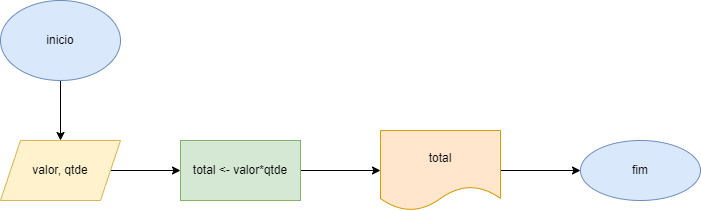

The diagram above was exported from draw.io. Its source (the exported page's mxGraphModel, read from the mxfile embedded in the PNG):
<mxGraphModel dx="1422" dy="794" grid="1" gridSize="10" guides="1" tooltips="1" connect="1" arrows="1" fold="1" page="1" pageScale="1" pageWidth="827" pageHeight="1169" math="0" shadow="0">
  <root>
    <mxCell id="0" />
    <mxCell id="1" parent="0" />
    <mxCell id="h8_UCPb-CqN6qjdbvtXD-4" value="" style="edgeStyle=orthogonalEdgeStyle;rounded=0;orthogonalLoop=1;jettySize=auto;html=1;" parent="1" source="h8_UCPb-CqN6qjdbvtXD-1" target="h8_UCPb-CqN6qjdbvtXD-2" edge="1">
      <mxGeometry relative="1" as="geometry" />
    </mxCell>
    <mxCell id="h8_UCPb-CqN6qjdbvtXD-1" value="inicio" style="ellipse;whiteSpace=wrap;html=1;fillColor=#dae8fc;strokeColor=#6c8ebf;" parent="1" vertex="1">
      <mxGeometry x="70" y="80" width="120" height="80" as="geometry" />
    </mxCell>
    <mxCell id="h8_UCPb-CqN6qjdbvtXD-6" value="" style="edgeStyle=orthogonalEdgeStyle;rounded=0;orthogonalLoop=1;jettySize=auto;html=1;" parent="1" source="h8_UCPb-CqN6qjdbvtXD-2" target="h8_UCPb-CqN6qjdbvtXD-5" edge="1">
      <mxGeometry relative="1" as="geometry" />
    </mxCell>
    <mxCell id="h8_UCPb-CqN6qjdbvtXD-2" value="valor, qtde" style="shape=parallelogram;perimeter=parallelogramPerimeter;whiteSpace=wrap;html=1;fixedSize=1;fillColor=#fff2cc;strokeColor=#d6b656;" parent="1" vertex="1">
      <mxGeometry x="70" y="220" width="120" height="60" as="geometry" />
    </mxCell>
    <mxCell id="h8_UCPb-CqN6qjdbvtXD-10" value="" style="edgeStyle=orthogonalEdgeStyle;rounded=0;orthogonalLoop=1;jettySize=auto;html=1;" parent="1" source="h8_UCPb-CqN6qjdbvtXD-5" target="h8_UCPb-CqN6qjdbvtXD-9" edge="1">
      <mxGeometry relative="1" as="geometry" />
    </mxCell>
    <mxCell id="h8_UCPb-CqN6qjdbvtXD-5" value="total &amp;lt;- valor*qtde" style="whiteSpace=wrap;html=1;fillColor=#d5e8d4;strokeColor=#82b366;" parent="1" vertex="1">
      <mxGeometry x="250" y="220" width="120" height="60" as="geometry" />
    </mxCell>
    <mxCell id="h8_UCPb-CqN6qjdbvtXD-12" value="" style="edgeStyle=orthogonalEdgeStyle;rounded=0;orthogonalLoop=1;jettySize=auto;html=1;" parent="1" source="h8_UCPb-CqN6qjdbvtXD-9" target="h8_UCPb-CqN6qjdbvtXD-11" edge="1">
      <mxGeometry relative="1" as="geometry" />
    </mxCell>
    <mxCell id="h8_UCPb-CqN6qjdbvtXD-9" value="total" style="shape=document;whiteSpace=wrap;html=1;boundedLbl=1;fillColor=#ffe6cc;strokeColor=#d79b00;" parent="1" vertex="1">
      <mxGeometry x="450" y="210" width="120" height="80" as="geometry" />
    </mxCell>
    <mxCell id="h8_UCPb-CqN6qjdbvtXD-11" value="fim" style="ellipse;whiteSpace=wrap;html=1;fillColor=#dae8fc;strokeColor=#6c8ebf;" parent="1" vertex="1">
      <mxGeometry x="650" y="220" width="120" height="60" as="geometry" />
    </mxCell>
  </root>
</mxGraphModel>